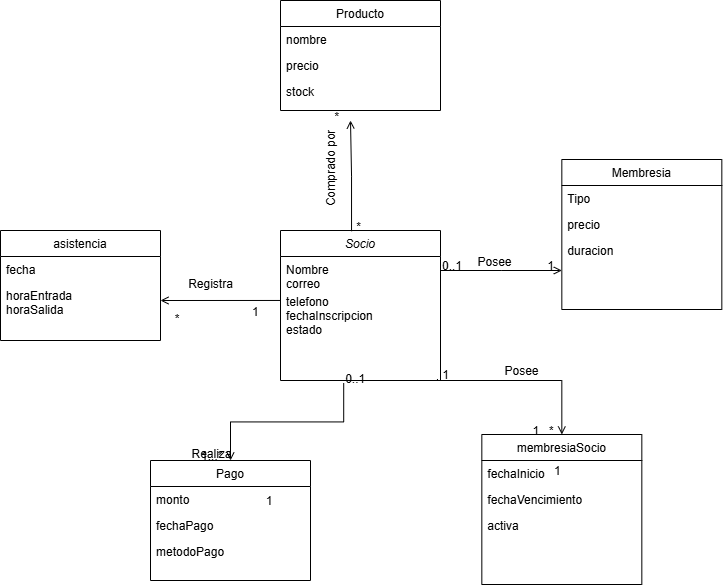

The diagram above was exported from draw.io. Its source (the exported page's mxGraphModel, read from the mxfile embedded in the PNG):
<mxGraphModel dx="2250" dy="1710" grid="1" gridSize="10" guides="1" tooltips="1" connect="1" arrows="1" fold="1" page="1" pageScale="1" pageWidth="827" pageHeight="1169" math="0" shadow="0">
  <root>
    <mxCell id="WIyWlLk6GJQsqaUBKTNV-0" />
    <mxCell id="WIyWlLk6GJQsqaUBKTNV-1" parent="WIyWlLk6GJQsqaUBKTNV-0" />
    <mxCell id="zkfFHV4jXpPFQw0GAbJ--0" value="Socio" style="swimlane;fontStyle=2;align=center;verticalAlign=top;childLayout=stackLayout;horizontal=1;startSize=26;horizontalStack=0;resizeParent=1;resizeLast=0;collapsible=1;marginBottom=0;rounded=0;shadow=0;strokeWidth=1;" parent="WIyWlLk6GJQsqaUBKTNV-1" vertex="1">
      <mxGeometry x="220" y="120" width="160" height="150" as="geometry">
        <mxRectangle x="230" y="140" width="160" height="26" as="alternateBounds" />
      </mxGeometry>
    </mxCell>
    <mxCell id="zkfFHV4jXpPFQw0GAbJ--1" value="Nombre" style="text;align=left;verticalAlign=top;spacingLeft=4;spacingRight=4;overflow=hidden;rotatable=0;points=[[0,0.5],[1,0.5]];portConstraint=eastwest;" parent="zkfFHV4jXpPFQw0GAbJ--0" vertex="1">
      <mxGeometry y="26" width="160" height="14" as="geometry" />
    </mxCell>
    <mxCell id="zkfFHV4jXpPFQw0GAbJ--2" value="correo" style="text;align=left;verticalAlign=top;spacingLeft=4;spacingRight=4;overflow=hidden;rotatable=0;points=[[0,0.5],[1,0.5]];portConstraint=eastwest;rounded=0;shadow=0;html=0;" parent="zkfFHV4jXpPFQw0GAbJ--0" vertex="1">
      <mxGeometry y="40" width="160" height="18" as="geometry" />
    </mxCell>
    <mxCell id="zkfFHV4jXpPFQw0GAbJ--3" value="telefono&#10;fechaInscripcion&#10;estado" style="text;align=left;verticalAlign=top;spacingLeft=4;spacingRight=4;overflow=hidden;rotatable=0;points=[[0,0.5],[1,0.5]];portConstraint=eastwest;rounded=0;shadow=0;html=0;" parent="zkfFHV4jXpPFQw0GAbJ--0" vertex="1">
      <mxGeometry y="58" width="160" height="92" as="geometry" />
    </mxCell>
    <mxCell id="zkfFHV4jXpPFQw0GAbJ--17" value="Membresia" style="swimlane;fontStyle=0;align=center;verticalAlign=top;childLayout=stackLayout;horizontal=1;startSize=26;horizontalStack=0;resizeParent=1;resizeLast=0;collapsible=1;marginBottom=0;rounded=0;shadow=0;strokeWidth=1;" parent="WIyWlLk6GJQsqaUBKTNV-1" vertex="1">
      <mxGeometry x="501.33" y="49" width="160" height="150" as="geometry">
        <mxRectangle x="550" y="140" width="160" height="26" as="alternateBounds" />
      </mxGeometry>
    </mxCell>
    <mxCell id="zkfFHV4jXpPFQw0GAbJ--18" value="Tipo" style="text;align=left;verticalAlign=top;spacingLeft=4;spacingRight=4;overflow=hidden;rotatable=0;points=[[0,0.5],[1,0.5]];portConstraint=eastwest;" parent="zkfFHV4jXpPFQw0GAbJ--17" vertex="1">
      <mxGeometry y="26" width="160" height="26" as="geometry" />
    </mxCell>
    <mxCell id="zkfFHV4jXpPFQw0GAbJ--20" value="precio" style="text;align=left;verticalAlign=top;spacingLeft=4;spacingRight=4;overflow=hidden;rotatable=0;points=[[0,0.5],[1,0.5]];portConstraint=eastwest;rounded=0;shadow=0;html=0;" parent="zkfFHV4jXpPFQw0GAbJ--17" vertex="1">
      <mxGeometry y="52" width="160" height="26" as="geometry" />
    </mxCell>
    <mxCell id="zkfFHV4jXpPFQw0GAbJ--21" value="duracion" style="text;align=left;verticalAlign=top;spacingLeft=4;spacingRight=4;overflow=hidden;rotatable=0;points=[[0,0.5],[1,0.5]];portConstraint=eastwest;rounded=0;shadow=0;html=0;" parent="zkfFHV4jXpPFQw0GAbJ--17" vertex="1">
      <mxGeometry y="78" width="160" height="26" as="geometry" />
    </mxCell>
    <mxCell id="zkfFHV4jXpPFQw0GAbJ--26" value="" style="endArrow=open;shadow=0;strokeWidth=1;rounded=0;curved=0;endFill=1;edgeStyle=elbowEdgeStyle;elbow=vertical;" parent="WIyWlLk6GJQsqaUBKTNV-1" source="zkfFHV4jXpPFQw0GAbJ--0" target="zkfFHV4jXpPFQw0GAbJ--17" edge="1">
      <mxGeometry x="0.5" y="41" relative="1" as="geometry">
        <mxPoint x="380" y="192" as="sourcePoint" />
        <mxPoint x="540" y="192" as="targetPoint" />
        <mxPoint x="-40" y="32" as="offset" />
      </mxGeometry>
    </mxCell>
    <mxCell id="zkfFHV4jXpPFQw0GAbJ--27" value="0..1" style="resizable=0;align=left;verticalAlign=bottom;labelBackgroundColor=none;fontSize=12;" parent="zkfFHV4jXpPFQw0GAbJ--26" connectable="0" vertex="1">
      <mxGeometry x="-1" relative="1" as="geometry">
        <mxPoint y="4" as="offset" />
      </mxGeometry>
    </mxCell>
    <mxCell id="zkfFHV4jXpPFQw0GAbJ--28" value="1" style="resizable=0;align=right;verticalAlign=bottom;labelBackgroundColor=none;fontSize=12;" parent="zkfFHV4jXpPFQw0GAbJ--26" connectable="0" vertex="1">
      <mxGeometry x="1" relative="1" as="geometry">
        <mxPoint x="-7" y="4" as="offset" />
      </mxGeometry>
    </mxCell>
    <mxCell id="zkfFHV4jXpPFQw0GAbJ--29" value="Posee" style="text;html=1;resizable=0;points=[];;align=center;verticalAlign=middle;labelBackgroundColor=none;rounded=0;shadow=0;strokeWidth=1;fontSize=12;" parent="zkfFHV4jXpPFQw0GAbJ--26" vertex="1" connectable="0">
      <mxGeometry x="0.5" y="49" relative="1" as="geometry">
        <mxPoint x="-38" y="40" as="offset" />
      </mxGeometry>
    </mxCell>
    <mxCell id="TsJ17E34FSHMZtv6wQRf-1" value="Producto" style="swimlane;fontStyle=0;align=center;verticalAlign=top;childLayout=stackLayout;horizontal=1;startSize=26;horizontalStack=0;resizeParent=1;resizeLast=0;collapsible=1;marginBottom=0;rounded=0;shadow=0;strokeWidth=1;" vertex="1" parent="WIyWlLk6GJQsqaUBKTNV-1">
      <mxGeometry x="220" y="-110" width="160" height="110" as="geometry">
        <mxRectangle x="550" y="140" width="160" height="26" as="alternateBounds" />
      </mxGeometry>
    </mxCell>
    <mxCell id="TsJ17E34FSHMZtv6wQRf-2" value="nombre" style="text;align=left;verticalAlign=top;spacingLeft=4;spacingRight=4;overflow=hidden;rotatable=0;points=[[0,0.5],[1,0.5]];portConstraint=eastwest;" vertex="1" parent="TsJ17E34FSHMZtv6wQRf-1">
      <mxGeometry y="26" width="160" height="26" as="geometry" />
    </mxCell>
    <mxCell id="TsJ17E34FSHMZtv6wQRf-3" value="precio" style="text;align=left;verticalAlign=top;spacingLeft=4;spacingRight=4;overflow=hidden;rotatable=0;points=[[0,0.5],[1,0.5]];portConstraint=eastwest;rounded=0;shadow=0;html=0;" vertex="1" parent="TsJ17E34FSHMZtv6wQRf-1">
      <mxGeometry y="52" width="160" height="26" as="geometry" />
    </mxCell>
    <mxCell id="TsJ17E34FSHMZtv6wQRf-4" value="stock" style="text;align=left;verticalAlign=top;spacingLeft=4;spacingRight=4;overflow=hidden;rotatable=0;points=[[0,0.5],[1,0.5]];portConstraint=eastwest;rounded=0;shadow=0;html=0;" vertex="1" parent="TsJ17E34FSHMZtv6wQRf-1">
      <mxGeometry y="78" width="160" height="26" as="geometry" />
    </mxCell>
    <mxCell id="TsJ17E34FSHMZtv6wQRf-7" value="" style="endArrow=open;shadow=0;strokeWidth=1;rounded=0;curved=0;endFill=1;edgeStyle=elbowEdgeStyle;elbow=vertical;exitX=0.444;exitY=0.005;exitDx=0;exitDy=0;exitPerimeter=0;" edge="1" parent="WIyWlLk6GJQsqaUBKTNV-1" source="zkfFHV4jXpPFQw0GAbJ--0">
      <mxGeometry x="0.5" y="41" relative="1" as="geometry">
        <mxPoint x="290" y="110" as="sourcePoint" />
        <mxPoint x="290" y="10" as="targetPoint" />
        <mxPoint x="-40" y="32" as="offset" />
      </mxGeometry>
    </mxCell>
    <mxCell id="TsJ17E34FSHMZtv6wQRf-8" value=" *" style="resizable=0;align=left;verticalAlign=bottom;labelBackgroundColor=none;fontSize=12;direction=south;" connectable="0" vertex="1" parent="TsJ17E34FSHMZtv6wQRf-7">
      <mxGeometry x="-1" relative="1" as="geometry">
        <mxPoint y="4" as="offset" />
      </mxGeometry>
    </mxCell>
    <mxCell id="TsJ17E34FSHMZtv6wQRf-9" value="* " style="resizable=0;align=right;verticalAlign=bottom;labelBackgroundColor=none;fontSize=12;" connectable="0" vertex="1" parent="TsJ17E34FSHMZtv6wQRf-7">
      <mxGeometry x="1" relative="1" as="geometry">
        <mxPoint x="-7" y="4" as="offset" />
      </mxGeometry>
    </mxCell>
    <mxCell id="TsJ17E34FSHMZtv6wQRf-10" value="Comprado por" style="text;html=1;resizable=0;points=[];;align=center;verticalAlign=middle;labelBackgroundColor=none;rounded=0;shadow=0;strokeWidth=1;fontSize=12;rotation=-90;" vertex="1" connectable="0" parent="TsJ17E34FSHMZtv6wQRf-7">
      <mxGeometry x="0.5" y="49" relative="1" as="geometry">
        <mxPoint x="29" y="22" as="offset" />
      </mxGeometry>
    </mxCell>
    <mxCell id="TsJ17E34FSHMZtv6wQRf-11" value="Pago" style="swimlane;fontStyle=0;align=center;verticalAlign=top;childLayout=stackLayout;horizontal=1;startSize=26;horizontalStack=0;resizeParent=1;resizeLast=0;collapsible=1;marginBottom=0;rounded=0;shadow=0;strokeWidth=1;" vertex="1" parent="WIyWlLk6GJQsqaUBKTNV-1">
      <mxGeometry x="90" y="350" width="160" height="120" as="geometry">
        <mxRectangle x="550" y="140" width="160" height="26" as="alternateBounds" />
      </mxGeometry>
    </mxCell>
    <mxCell id="TsJ17E34FSHMZtv6wQRf-12" value="monto" style="text;align=left;verticalAlign=top;spacingLeft=4;spacingRight=4;overflow=hidden;rotatable=0;points=[[0,0.5],[1,0.5]];portConstraint=eastwest;" vertex="1" parent="TsJ17E34FSHMZtv6wQRf-11">
      <mxGeometry y="26" width="160" height="26" as="geometry" />
    </mxCell>
    <mxCell id="TsJ17E34FSHMZtv6wQRf-13" value="fechaPago" style="text;align=left;verticalAlign=top;spacingLeft=4;spacingRight=4;overflow=hidden;rotatable=0;points=[[0,0.5],[1,0.5]];portConstraint=eastwest;rounded=0;shadow=0;html=0;" vertex="1" parent="TsJ17E34FSHMZtv6wQRf-11">
      <mxGeometry y="52" width="160" height="26" as="geometry" />
    </mxCell>
    <mxCell id="TsJ17E34FSHMZtv6wQRf-14" value="metodoPago" style="text;align=left;verticalAlign=top;spacingLeft=4;spacingRight=4;overflow=hidden;rotatable=0;points=[[0,0.5],[1,0.5]];portConstraint=eastwest;rounded=0;shadow=0;html=0;" vertex="1" parent="TsJ17E34FSHMZtv6wQRf-11">
      <mxGeometry y="78" width="160" height="26" as="geometry" />
    </mxCell>
    <mxCell id="TsJ17E34FSHMZtv6wQRf-16" value="1" style="resizable=0;align=right;verticalAlign=bottom;labelBackgroundColor=none;fontSize=12;" connectable="0" vertex="1" parent="WIyWlLk6GJQsqaUBKTNV-1">
      <mxGeometry x="213" y="399" as="geometry" />
    </mxCell>
    <mxCell id="TsJ17E34FSHMZtv6wQRf-17" value="asistencia" style="swimlane;fontStyle=0;align=center;verticalAlign=top;childLayout=stackLayout;horizontal=1;startSize=26;horizontalStack=0;resizeParent=1;resizeLast=0;collapsible=1;marginBottom=0;rounded=0;shadow=0;strokeWidth=1;" vertex="1" parent="WIyWlLk6GJQsqaUBKTNV-1">
      <mxGeometry x="-60" y="120" width="160" height="110" as="geometry">
        <mxRectangle x="550" y="140" width="160" height="26" as="alternateBounds" />
      </mxGeometry>
    </mxCell>
    <mxCell id="TsJ17E34FSHMZtv6wQRf-18" value="fecha" style="text;align=left;verticalAlign=top;spacingLeft=4;spacingRight=4;overflow=hidden;rotatable=0;points=[[0,0.5],[1,0.5]];portConstraint=eastwest;" vertex="1" parent="TsJ17E34FSHMZtv6wQRf-17">
      <mxGeometry y="26" width="160" height="26" as="geometry" />
    </mxCell>
    <mxCell id="TsJ17E34FSHMZtv6wQRf-19" value="horaEntrada&#10;horaSalida" style="text;align=left;verticalAlign=top;spacingLeft=4;spacingRight=4;overflow=hidden;rotatable=0;points=[[0,0.5],[1,0.5]];portConstraint=eastwest;rounded=0;shadow=0;html=0;" vertex="1" parent="TsJ17E34FSHMZtv6wQRf-17">
      <mxGeometry y="52" width="160" height="38" as="geometry" />
    </mxCell>
    <mxCell id="TsJ17E34FSHMZtv6wQRf-22" value="" style="resizable=0;align=right;verticalAlign=bottom;labelBackgroundColor=none;fontSize=12;" connectable="0" vertex="1" parent="WIyWlLk6GJQsqaUBKTNV-1">
      <mxGeometry x="-30" y="199" as="geometry">
        <mxPoint x="34" y="66" as="offset" />
      </mxGeometry>
    </mxCell>
    <mxCell id="TsJ17E34FSHMZtv6wQRf-23" value="" style="endArrow=open;shadow=0;strokeWidth=1;rounded=0;curved=0;endFill=1;edgeStyle=elbowEdgeStyle;elbow=vertical;entryX=0.5;entryY=0;entryDx=0;entryDy=0;exitX=0.395;exitY=1.029;exitDx=0;exitDy=0;exitPerimeter=0;" edge="1" parent="WIyWlLk6GJQsqaUBKTNV-1" source="zkfFHV4jXpPFQw0GAbJ--3" target="TsJ17E34FSHMZtv6wQRf-11">
      <mxGeometry x="0.5" y="41" relative="1" as="geometry">
        <mxPoint x="260" y="290" as="sourcePoint" />
        <mxPoint x="380" y="300" as="targetPoint" />
        <mxPoint x="-40" y="32" as="offset" />
      </mxGeometry>
    </mxCell>
    <mxCell id="TsJ17E34FSHMZtv6wQRf-24" value="0..1" style="resizable=0;align=left;verticalAlign=bottom;labelBackgroundColor=none;fontSize=12;" connectable="0" vertex="1" parent="TsJ17E34FSHMZtv6wQRf-23">
      <mxGeometry x="-1" relative="1" as="geometry">
        <mxPoint y="4" as="offset" />
      </mxGeometry>
    </mxCell>
    <mxCell id="TsJ17E34FSHMZtv6wQRf-25" value="1...*" style="resizable=0;align=right;verticalAlign=bottom;labelBackgroundColor=none;fontSize=12;" connectable="0" vertex="1" parent="TsJ17E34FSHMZtv6wQRf-23">
      <mxGeometry x="1" relative="1" as="geometry">
        <mxPoint x="-7" y="4" as="offset" />
      </mxGeometry>
    </mxCell>
    <mxCell id="TsJ17E34FSHMZtv6wQRf-26" value="Realiza" style="text;html=1;resizable=0;points=[];;align=center;verticalAlign=middle;labelBackgroundColor=none;rounded=0;shadow=0;strokeWidth=1;fontSize=12;" vertex="1" connectable="0" parent="TsJ17E34FSHMZtv6wQRf-23">
      <mxGeometry x="0.5" y="49" relative="1" as="geometry">
        <mxPoint x="-29" y="-17" as="offset" />
      </mxGeometry>
    </mxCell>
    <mxCell id="TsJ17E34FSHMZtv6wQRf-28" value="" style="endArrow=open;shadow=0;strokeWidth=1;rounded=0;curved=0;endFill=1;edgeStyle=elbowEdgeStyle;elbow=vertical;exitX=0;exitY=0.13;exitDx=0;exitDy=0;exitPerimeter=0;entryX=1;entryY=0.5;entryDx=0;entryDy=0;" edge="1" parent="WIyWlLk6GJQsqaUBKTNV-1" source="zkfFHV4jXpPFQw0GAbJ--3" target="TsJ17E34FSHMZtv6wQRf-19">
      <mxGeometry x="0.5" y="41" relative="1" as="geometry">
        <mxPoint x="80" y="300" as="sourcePoint" />
        <mxPoint x="100" y="185" as="targetPoint" />
        <mxPoint x="-40" y="32" as="offset" />
      </mxGeometry>
    </mxCell>
    <mxCell id="TsJ17E34FSHMZtv6wQRf-29" value="1" style="resizable=0;align=left;verticalAlign=bottom;labelBackgroundColor=none;fontSize=12;" connectable="0" vertex="1" parent="TsJ17E34FSHMZtv6wQRf-28">
      <mxGeometry x="-1" relative="1" as="geometry">
        <mxPoint x="-30" y="20" as="offset" />
      </mxGeometry>
    </mxCell>
    <mxCell id="TsJ17E34FSHMZtv6wQRf-30" value="*" style="resizable=0;align=right;verticalAlign=bottom;labelBackgroundColor=none;fontSize=12;" connectable="0" vertex="1" parent="TsJ17E34FSHMZtv6wQRf-28">
      <mxGeometry x="1" relative="1" as="geometry">
        <mxPoint x="20" y="25" as="offset" />
      </mxGeometry>
    </mxCell>
    <mxCell id="TsJ17E34FSHMZtv6wQRf-31" value="Registra" style="text;html=1;resizable=0;points=[];;align=center;verticalAlign=middle;labelBackgroundColor=none;rounded=0;shadow=0;strokeWidth=1;fontSize=12;" vertex="1" connectable="0" parent="TsJ17E34FSHMZtv6wQRf-28">
      <mxGeometry x="0.5" y="49" relative="1" as="geometry">
        <mxPoint x="21" y="-66" as="offset" />
      </mxGeometry>
    </mxCell>
    <mxCell id="TsJ17E34FSHMZtv6wQRf-32" value="membresiaSocio" style="swimlane;fontStyle=0;align=center;verticalAlign=top;childLayout=stackLayout;horizontal=1;startSize=26;horizontalStack=0;resizeParent=1;resizeLast=0;collapsible=1;marginBottom=0;rounded=0;shadow=0;strokeWidth=1;" vertex="1" parent="WIyWlLk6GJQsqaUBKTNV-1">
      <mxGeometry x="421.33" y="324" width="160" height="150" as="geometry">
        <mxRectangle x="550" y="140" width="160" height="26" as="alternateBounds" />
      </mxGeometry>
    </mxCell>
    <mxCell id="TsJ17E34FSHMZtv6wQRf-33" value="fechaInicio" style="text;align=left;verticalAlign=top;spacingLeft=4;spacingRight=4;overflow=hidden;rotatable=0;points=[[0,0.5],[1,0.5]];portConstraint=eastwest;" vertex="1" parent="TsJ17E34FSHMZtv6wQRf-32">
      <mxGeometry y="26" width="160" height="26" as="geometry" />
    </mxCell>
    <mxCell id="TsJ17E34FSHMZtv6wQRf-34" value="fechaVencimiento" style="text;align=left;verticalAlign=top;spacingLeft=4;spacingRight=4;overflow=hidden;rotatable=0;points=[[0,0.5],[1,0.5]];portConstraint=eastwest;rounded=0;shadow=0;html=0;" vertex="1" parent="TsJ17E34FSHMZtv6wQRf-32">
      <mxGeometry y="52" width="160" height="26" as="geometry" />
    </mxCell>
    <mxCell id="TsJ17E34FSHMZtv6wQRf-40" value="activa" style="text;align=left;verticalAlign=top;spacingLeft=4;spacingRight=4;overflow=hidden;rotatable=0;points=[[0,0.5],[1,0.5]];portConstraint=eastwest;rounded=0;shadow=0;html=0;" vertex="1" parent="TsJ17E34FSHMZtv6wQRf-32">
      <mxGeometry y="78" width="160" height="26" as="geometry" />
    </mxCell>
    <mxCell id="TsJ17E34FSHMZtv6wQRf-36" value="1" style="resizable=0;align=right;verticalAlign=bottom;labelBackgroundColor=none;fontSize=12;" connectable="0" vertex="1" parent="WIyWlLk6GJQsqaUBKTNV-1">
      <mxGeometry x="501.3333333333335" y="369" as="geometry" />
    </mxCell>
    <mxCell id="TsJ17E34FSHMZtv6wQRf-41" value="" style="endArrow=open;shadow=0;strokeWidth=1;rounded=0;curved=0;endFill=1;edgeStyle=elbowEdgeStyle;elbow=vertical;exitX=0.981;exitY=0.984;exitDx=0;exitDy=0;exitPerimeter=0;entryX=0.5;entryY=0;entryDx=0;entryDy=0;" edge="1" parent="WIyWlLk6GJQsqaUBKTNV-1" source="zkfFHV4jXpPFQw0GAbJ--3" target="TsJ17E34FSHMZtv6wQRf-32">
      <mxGeometry x="0.5" y="41" relative="1" as="geometry">
        <mxPoint x="390" y="260" as="sourcePoint" />
        <mxPoint x="530" y="270" as="targetPoint" />
        <mxPoint x="-40" y="32" as="offset" />
        <Array as="points">
          <mxPoint x="480" y="270" />
        </Array>
      </mxGeometry>
    </mxCell>
    <mxCell id="TsJ17E34FSHMZtv6wQRf-42" value=" 1" style="resizable=0;align=left;verticalAlign=bottom;labelBackgroundColor=none;fontSize=12;" connectable="0" vertex="1" parent="TsJ17E34FSHMZtv6wQRf-41">
      <mxGeometry x="-1" relative="1" as="geometry">
        <mxPoint y="4" as="offset" />
      </mxGeometry>
    </mxCell>
    <mxCell id="TsJ17E34FSHMZtv6wQRf-43" value="1...*" style="resizable=0;align=right;verticalAlign=bottom;labelBackgroundColor=none;fontSize=12;" connectable="0" vertex="1" parent="TsJ17E34FSHMZtv6wQRf-41">
      <mxGeometry x="1" relative="1" as="geometry">
        <mxPoint x="-7" y="4" as="offset" />
      </mxGeometry>
    </mxCell>
    <mxCell id="TsJ17E34FSHMZtv6wQRf-44" value="Posee" style="text;html=1;resizable=0;points=[];;align=center;verticalAlign=middle;labelBackgroundColor=none;rounded=0;shadow=0;strokeWidth=1;fontSize=12;" vertex="1" connectable="0" parent="TsJ17E34FSHMZtv6wQRf-41">
      <mxGeometry x="0.5" y="49" relative="1" as="geometry">
        <mxPoint x="-90" y="-18" as="offset" />
      </mxGeometry>
    </mxCell>
  </root>
</mxGraphModel>